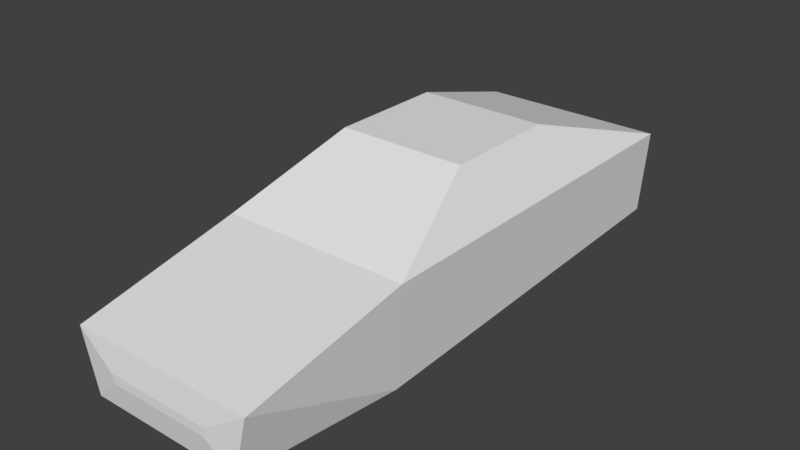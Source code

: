 # Source: car.blend  (saved by Blender 2.79.0; exported with 4.5.12 LTS)
import bpy
from mathutils import Matrix  # noqa: F401  (used for matrix-valued properties, if any)

bpy.ops.wm.read_factory_settings(use_empty=True)
scene = bpy.context.scene
scene.name = 'Scene'

# ---- collections
col_collection_1 = bpy.data.collections.new('Collection 1'); scene.collection.children.link(col_collection_1)

# ---- world
world_world = bpy.data.worlds.new('World'); scene.world = world_world
world_world.color = (0.05088, 0.05088, 0.05088)
world_world.use_sun_shadow = False
world_world.sun_shadow_jitter_overblur = 0.0
world_world.cycles.sampling_method = 'MANUAL'

# ---- meshes
me_cube_003 = bpy.data.meshes.new('Cube.003')
me_cube_003.from_pydata([(-1.377, -1.0, -1.0), (-1.473, -1.0, 1.0), (-1.377, 1.0, -0.7039), (-1.473, 1.0, 1.0), (1.377, -1.0, -1.0), (1.473, -1.0, 1.0), (1.377, 1.0, -0.7039), (1.473, 1.0, 1.0), (-0.7827, -1.858, -0.3271), (-0.8156, -1.858, -0.1558), (0.8156, -1.858, -0.1558), (0.7827, -1.858, -0.3271), (-1.0, -0.4263, 2.042), (-1.0, 0.174, 2.042), (1.0, 0.174, 2.042), (1.0, -0.4263, 2.042), (-1.203, -1.838, -0.8355), (-1.431, -1.838, 0.3526), (1.431, -1.838, 0.3526), (1.203, -1.838, -0.8355)], [], [(0, 1, 3, 2), (2, 3, 7, 6), (6, 7, 5, 4), (5, 1, 17, 18), (2, 6, 4, 0), (3, 1, 12, 13), (11, 10, 9, 8), (4, 5, 18, 19), (1, 0, 16, 17), (0, 4, 19, 16), (14, 13, 12, 15), (1, 5, 15, 12), (7, 3, 13, 14), (5, 7, 14, 15), (8, 9, 17, 16), (10, 11, 19, 18), (11, 8, 16, 19), (9, 10, 18, 17)])
me_cube_003.use_remesh_preserve_volume = False
me_cube_003.use_remesh_preserve_attributes = False
me_cube_003.use_mirror_vertex_groups = False
me_cube_003.update()

# ---- objects
ob_cube = bpy.data.objects.new('Cube', me_cube_003)

# ---- transforms, parenting, visibility, modifiers, constraints
ob_cube.location = (-0.2664, 1.143, 0.8383)
ob_cube.scale = (1.0, 3.031, 0.7809)
ob_cube.lineart.crease_threshold = 0.0

# ---- collection membership
col_collection_1.objects.link(ob_cube)

# ---- scene / render settings (as saved in the file)
scene.frame_start = 1; scene.frame_end = 250; scene.frame_set(1)
scene.render.engine = 'BLENDER_EEVEE_NEXT'
scene.render.resolution_percentage = 50
scene.render.dither_intensity = 0.0
scene.cycles.use_denoising = False
scene.cycles.samples = 128
scene.cycles.sampling_pattern = 'TABULATED_SOBOL'
scene.cycles.use_adaptive_sampling = False
scene.cycles.use_light_tree = False
scene.cycles.blur_glossy = 0.0
scene.cycles.sample_clamp_indirect = 0.0
scene.view_settings.view_transform = 'Standard'
bpy.context.view_layer.update()

# ---- added for rendering (the .blend has no active camera and no usable light): camera, sun
cam_auto = bpy.data.cameras.new('AutoCamera')
cam_auto.lens = 50.0
cam_auto.sensor_width = 36.0
cam_auto.clip_end = 1000.0
ob_auto_camera = bpy.data.objects.new('AutoCamera', cam_auto)
scene.collection.objects.link(ob_auto_camera)
ob_auto_camera.location = (8.48051, -10.654, 8.24279)
ob_auto_camera.rotation_euler = (1.09748, -7.21219e-08, 0.694738)
scene.camera = ob_auto_camera
light_auto_sun = bpy.data.lights.new('AutoSun', 'SUN')
light_auto_sun.energy = 3.0
light_auto_sun.angle = 0.0523599
ob_auto_sun = bpy.data.objects.new('AutoSun', light_auto_sun)
scene.collection.objects.link(ob_auto_sun)
ob_auto_sun.rotation_euler = (0.872665, 0.174533, 0.523599)
bpy.context.view_layer.update()
